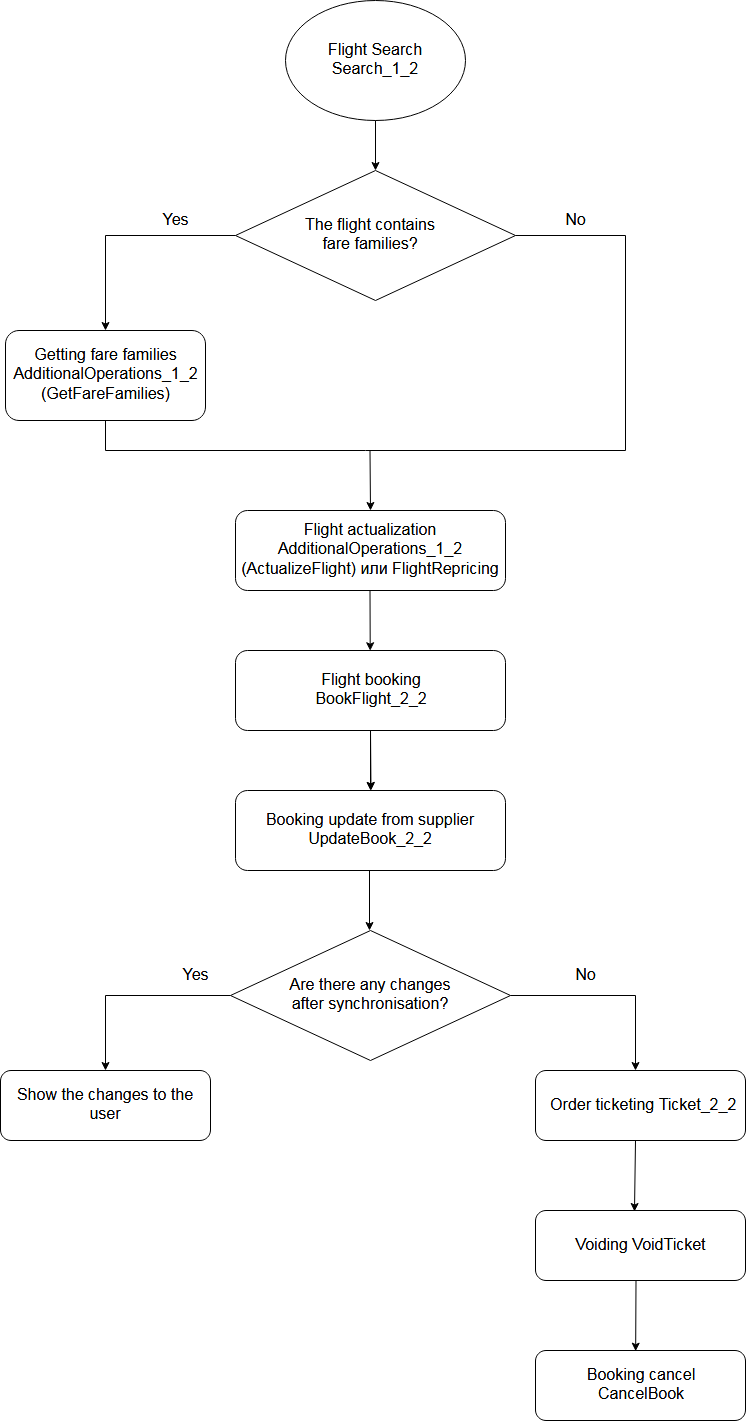

The diagram above was exported from draw.io. Its source (the exported page's mxGraphModel, read from the mxfile embedded in the PNG):
<mxGraphModel dx="1394" dy="793" grid="1" gridSize="10" guides="1" tooltips="1" connect="1" arrows="1" fold="1" page="1" pageScale="1.5" pageWidth="1169" pageHeight="827" background="#ffffff" math="0" shadow="0">
  <root>
    <mxCell id="0" />
    <mxCell id="1" parent="0" />
    <mxCell id="B2-xqAU72NcNV9aUVK_3-56" value="" style="ellipse;whiteSpace=wrap;html=1;" parent="1" vertex="1">
      <mxGeometry x="740" y="20" width="180" height="120" as="geometry" />
    </mxCell>
    <mxCell id="B2-xqAU72NcNV9aUVK_3-57" value="&lt;font style=&quot;font-size: 16px&quot;&gt;Flight Search Search_1_2&lt;/font&gt;" style="text;html=1;strokeColor=none;fillColor=none;align=center;verticalAlign=middle;whiteSpace=wrap;rounded=0;" parent="1" vertex="1">
      <mxGeometry x="765" y="50" width="130" height="60" as="geometry" />
    </mxCell>
    <mxCell id="B2-xqAU72NcNV9aUVK_3-59" value="" style="endArrow=classic;html=1;exitX=0.5;exitY=1;exitDx=0;exitDy=0;" parent="1" source="B2-xqAU72NcNV9aUVK_3-56" edge="1">
      <mxGeometry width="50" height="50" relative="1" as="geometry">
        <mxPoint x="730" y="130" as="sourcePoint" />
        <mxPoint x="830" y="190" as="targetPoint" />
      </mxGeometry>
    </mxCell>
    <mxCell id="B2-xqAU72NcNV9aUVK_3-60" value="" style="rhombus;whiteSpace=wrap;html=1;" parent="1" vertex="1">
      <mxGeometry x="690" y="190" width="280" height="130" as="geometry" />
    </mxCell>
    <mxCell id="B2-xqAU72NcNV9aUVK_3-61" value="&lt;font style=&quot;font-size: 16px&quot;&gt;The flight contains fare families?&lt;br&gt;&lt;/font&gt;" style="text;html=1;strokeColor=none;fillColor=none;align=center;verticalAlign=middle;whiteSpace=wrap;rounded=0;" parent="1" vertex="1">
      <mxGeometry x="745" y="225" width="160" height="60" as="geometry" />
    </mxCell>
    <mxCell id="B2-xqAU72NcNV9aUVK_3-74" value="" style="endArrow=none;html=1;entryX=1;entryY=0.5;entryDx=0;entryDy=0;" parent="1" target="B2-xqAU72NcNV9aUVK_3-60" edge="1">
      <mxGeometry width="50" height="50" relative="1" as="geometry">
        <mxPoint x="1080" y="255" as="sourcePoint" />
        <mxPoint x="610" y="380" as="targetPoint" />
      </mxGeometry>
    </mxCell>
    <mxCell id="B2-xqAU72NcNV9aUVK_3-75" value="" style="endArrow=none;html=1;" parent="1" edge="1">
      <mxGeometry width="50" height="50" relative="1" as="geometry">
        <mxPoint x="1080" y="470" as="sourcePoint" />
        <mxPoint x="1080" y="255" as="targetPoint" />
      </mxGeometry>
    </mxCell>
    <mxCell id="B2-xqAU72NcNV9aUVK_3-76" value="" style="endArrow=none;html=1;entryX=0;entryY=0.5;entryDx=0;entryDy=0;" parent="1" target="B2-xqAU72NcNV9aUVK_3-60" edge="1">
      <mxGeometry width="50" height="50" relative="1" as="geometry">
        <mxPoint x="560" y="255" as="sourcePoint" />
        <mxPoint x="740" y="410" as="targetPoint" />
      </mxGeometry>
    </mxCell>
    <mxCell id="B2-xqAU72NcNV9aUVK_3-77" value="" style="endArrow=classic;html=1;" parent="1" edge="1">
      <mxGeometry width="50" height="50" relative="1" as="geometry">
        <mxPoint x="560" y="255" as="sourcePoint" />
        <mxPoint x="560" y="350" as="targetPoint" />
      </mxGeometry>
    </mxCell>
    <mxCell id="B2-xqAU72NcNV9aUVK_3-78" value="&lt;font style=&quot;font-size: 16px&quot;&gt;Yes&lt;/font&gt;" style="text;html=1;strokeColor=none;fillColor=none;align=center;verticalAlign=middle;whiteSpace=wrap;rounded=0;" parent="1" vertex="1">
      <mxGeometry x="610" y="230" width="40" height="20" as="geometry" />
    </mxCell>
    <mxCell id="B2-xqAU72NcNV9aUVK_3-79" value="&lt;font style=&quot;font-size: 16px&quot;&gt;No&lt;/font&gt;" style="text;html=1;strokeColor=none;fillColor=none;align=center;verticalAlign=middle;whiteSpace=wrap;rounded=0;" parent="1" vertex="1">
      <mxGeometry x="1010" y="230" width="40" height="20" as="geometry" />
    </mxCell>
    <mxCell id="B2-xqAU72NcNV9aUVK_3-80" value="" style="endArrow=none;html=1;" parent="1" edge="1">
      <mxGeometry width="50" height="50" relative="1" as="geometry">
        <mxPoint x="560" y="470" as="sourcePoint" />
        <mxPoint x="1080" y="470" as="targetPoint" />
      </mxGeometry>
    </mxCell>
    <mxCell id="B2-xqAU72NcNV9aUVK_3-81" value="" style="rounded=1;whiteSpace=wrap;html=1;" parent="1" vertex="1">
      <mxGeometry x="460" y="350" width="200" height="90" as="geometry" />
    </mxCell>
    <mxCell id="B2-xqAU72NcNV9aUVK_3-83" value="" style="endArrow=none;html=1;entryX=0.5;entryY=1;entryDx=0;entryDy=0;" parent="1" target="B2-xqAU72NcNV9aUVK_3-81" edge="1">
      <mxGeometry width="50" height="50" relative="1" as="geometry">
        <mxPoint x="560" y="470" as="sourcePoint" />
        <mxPoint x="530" y="490" as="targetPoint" />
      </mxGeometry>
    </mxCell>
    <mxCell id="B2-xqAU72NcNV9aUVK_3-84" value="&lt;div style=&quot;font-size: 16px&quot;&gt;&lt;font style=&quot;font-size: 16px&quot;&gt;Getting fare families AdditionalOperations_1_2&lt;/font&gt;&lt;/div&gt;&lt;font style=&quot;font-size: 16px&quot;&gt;(GetFareFamilies)&lt;/font&gt;" style="text;html=1;strokeColor=none;fillColor=none;align=center;verticalAlign=middle;whiteSpace=wrap;rounded=0;" parent="1" vertex="1">
      <mxGeometry x="470" y="360" width="180" height="70" as="geometry" />
    </mxCell>
    <mxCell id="B2-xqAU72NcNV9aUVK_3-85" value="" style="endArrow=classic;html=1;" parent="1" edge="1">
      <mxGeometry width="50" height="50" relative="1" as="geometry">
        <mxPoint x="824.5" y="470" as="sourcePoint" />
        <mxPoint x="825" y="530" as="targetPoint" />
      </mxGeometry>
    </mxCell>
    <mxCell id="B2-xqAU72NcNV9aUVK_3-90" value="&lt;font style=&quot;font-size: 16px&quot;&gt;Flight booking &lt;br&gt;BookFlight_2_2&lt;/font&gt;" style="rounded=1;whiteSpace=wrap;html=1;" parent="1" vertex="1">
      <mxGeometry x="690" y="670" width="270" height="80" as="geometry" />
    </mxCell>
    <mxCell id="B2-xqAU72NcNV9aUVK_3-91" value="" style="endArrow=classic;html=1;" parent="1" edge="1">
      <mxGeometry width="50" height="50" relative="1" as="geometry">
        <mxPoint x="825" y="750" as="sourcePoint" />
        <mxPoint x="825.5" y="810" as="targetPoint" />
      </mxGeometry>
    </mxCell>
    <mxCell id="B2-xqAU72NcNV9aUVK_3-93" value="&lt;font style=&quot;font-size: 16px&quot;&gt;Booking update from supplier UpdateBook_2_2&lt;/font&gt;" style="rounded=1;whiteSpace=wrap;html=1;" parent="1" vertex="1">
      <mxGeometry x="690" y="810" width="270" height="80" as="geometry" />
    </mxCell>
    <mxCell id="B2-xqAU72NcNV9aUVK_3-95" value="&lt;font style=&quot;font-size: 16px&quot;&gt;Flight actualization AdditionalOperations_1_2 (ActualizeFlight) или FlightRepricing&lt;/font&gt;" style="rounded=1;whiteSpace=wrap;html=1;" parent="1" vertex="1">
      <mxGeometry x="690" y="530" width="270" height="80" as="geometry" />
    </mxCell>
    <mxCell id="B2-xqAU72NcNV9aUVK_3-97" value="" style="endArrow=classic;html=1;" parent="1" edge="1">
      <mxGeometry width="50" height="50" relative="1" as="geometry">
        <mxPoint x="824" y="890" as="sourcePoint" />
        <mxPoint x="824" y="950" as="targetPoint" />
      </mxGeometry>
    </mxCell>
    <mxCell id="B2-xqAU72NcNV9aUVK_3-98" value="" style="endArrow=classic;html=1;entryX=0.5;entryY=0;entryDx=0;entryDy=0;" parent="1" target="B2-xqAU72NcNV9aUVK_3-93" edge="1">
      <mxGeometry width="50" height="50" relative="1" as="geometry">
        <mxPoint x="825" y="750" as="sourcePoint" />
        <mxPoint x="825.5" y="810" as="targetPoint" />
      </mxGeometry>
    </mxCell>
    <mxCell id="B2-xqAU72NcNV9aUVK_3-100" value="" style="endArrow=classic;html=1;entryX=0.5;entryY=0;entryDx=0;entryDy=0;" parent="1" edge="1">
      <mxGeometry width="50" height="50" relative="1" as="geometry">
        <mxPoint x="824.5" y="610" as="sourcePoint" />
        <mxPoint x="824.7068965517242" y="670.2413793103449" as="targetPoint" />
      </mxGeometry>
    </mxCell>
    <mxCell id="B2-xqAU72NcNV9aUVK_3-102" value="" style="rhombus;whiteSpace=wrap;html=1;" parent="1" vertex="1">
      <mxGeometry x="685" y="950" width="280" height="130" as="geometry" />
    </mxCell>
    <mxCell id="B2-xqAU72NcNV9aUVK_3-104" value="" style="endArrow=none;html=1;entryX=0;entryY=0.5;entryDx=0;entryDy=0;" parent="1" target="B2-xqAU72NcNV9aUVK_3-102" edge="1">
      <mxGeometry width="50" height="50" relative="1" as="geometry">
        <mxPoint x="560" y="1015" as="sourcePoint" />
        <mxPoint x="685" y="1015" as="targetPoint" />
      </mxGeometry>
    </mxCell>
    <mxCell id="B2-xqAU72NcNV9aUVK_3-106" value="&lt;font style=&quot;font-size: 16px&quot;&gt;Yes&lt;/font&gt;" style="text;html=1;strokeColor=none;fillColor=none;align=center;verticalAlign=middle;whiteSpace=wrap;rounded=0;" parent="1" vertex="1">
      <mxGeometry x="630" y="985.0588235294117" width="40" height="20" as="geometry" />
    </mxCell>
    <mxCell id="B2-xqAU72NcNV9aUVK_3-107" value="&lt;font style=&quot;font-size: 16px&quot;&gt;No&lt;/font&gt;" style="text;html=1;strokeColor=none;fillColor=none;align=center;verticalAlign=middle;whiteSpace=wrap;rounded=0;" parent="1" vertex="1">
      <mxGeometry x="1020" y="985" width="40" height="20" as="geometry" />
    </mxCell>
    <mxCell id="B2-xqAU72NcNV9aUVK_3-108" value="" style="endArrow=none;html=1;entryX=1;entryY=0.5;entryDx=0;entryDy=0;" parent="1" target="B2-xqAU72NcNV9aUVK_3-102" edge="1">
      <mxGeometry width="50" height="50" relative="1" as="geometry">
        <mxPoint x="1090" y="1015" as="sourcePoint" />
        <mxPoint x="510" y="1100" as="targetPoint" />
      </mxGeometry>
    </mxCell>
    <mxCell id="B2-xqAU72NcNV9aUVK_3-110" value="" style="endArrow=classic;html=1;" parent="1" edge="1">
      <mxGeometry width="50" height="50" relative="1" as="geometry">
        <mxPoint x="1090" y="1015" as="sourcePoint" />
        <mxPoint x="1090" y="1090" as="targetPoint" />
      </mxGeometry>
    </mxCell>
    <mxCell id="B2-xqAU72NcNV9aUVK_3-112" value="" style="endArrow=classic;html=1;" parent="1" edge="1">
      <mxGeometry width="50" height="50" relative="1" as="geometry">
        <mxPoint x="560" y="1015" as="sourcePoint" />
        <mxPoint x="560" y="1090" as="targetPoint" />
      </mxGeometry>
    </mxCell>
    <mxCell id="B2-xqAU72NcNV9aUVK_3-113" value="&lt;font style=&quot;font-size: 16px&quot;&gt;Show the changes to the user&lt;br&gt;&lt;/font&gt;" style="rounded=1;whiteSpace=wrap;html=1;" parent="1" vertex="1">
      <mxGeometry x="455" y="1090" width="210" height="70" as="geometry" />
    </mxCell>
    <mxCell id="B2-xqAU72NcNV9aUVK_3-114" value="&lt;font style=&quot;font-size: 16px&quot;&gt;&amp;nbsp;Order ticketing Ticket_2_2&lt;/font&gt;" style="rounded=1;whiteSpace=wrap;html=1;" parent="1" vertex="1">
      <mxGeometry x="990" y="1090" width="210" height="70" as="geometry" />
    </mxCell>
    <mxCell id="B2-xqAU72NcNV9aUVK_3-115" value="" style="endArrow=classic;html=1;entryX=0.473;entryY=0.015;entryDx=0;entryDy=0;entryPerimeter=0;" parent="1" target="B2-xqAU72NcNV9aUVK_3-116" edge="1">
      <mxGeometry width="50" height="50" relative="1" as="geometry">
        <mxPoint x="1090" y="1160" as="sourcePoint" />
        <mxPoint x="1090" y="1235" as="targetPoint" />
      </mxGeometry>
    </mxCell>
    <mxCell id="B2-xqAU72NcNV9aUVK_3-116" value="&lt;font style=&quot;font-size: 16px&quot;&gt;Voiding VoidTicket &lt;br&gt;&lt;/font&gt;" style="rounded=1;whiteSpace=wrap;html=1;" parent="1" vertex="1">
      <mxGeometry x="990" y="1230" width="210" height="70" as="geometry" />
    </mxCell>
    <mxCell id="B2-xqAU72NcNV9aUVK_3-117" value="" style="endArrow=classic;html=1;entryX=0.473;entryY=0.015;entryDx=0;entryDy=0;entryPerimeter=0;" parent="1" edge="1">
      <mxGeometry width="50" height="50" relative="1" as="geometry">
        <mxPoint x="1090.5" y="1300" as="sourcePoint" />
        <mxPoint x="1090.166666666667" y="1370.6666666666667" as="targetPoint" />
      </mxGeometry>
    </mxCell>
    <mxCell id="B2-xqAU72NcNV9aUVK_3-118" value="&lt;div&gt;&lt;font style=&quot;font-size: 16px&quot;&gt;Booking cancel&lt;/font&gt;&lt;/div&gt;&lt;div&gt;&lt;font style=&quot;font-size: 16px&quot;&gt; CancelBook&lt;/font&gt;&lt;/div&gt;" style="rounded=1;whiteSpace=wrap;html=1;" parent="1" vertex="1">
      <mxGeometry x="990" y="1370" width="210" height="70" as="geometry" />
    </mxCell>
    <mxCell id="B2-xqAU72NcNV9aUVK_3-122" value="&lt;font style=&quot;font-size: 16px&quot;&gt;Are there any changes after synchronisation?&lt;/font&gt;" style="text;html=1;strokeColor=none;fillColor=none;align=center;verticalAlign=middle;whiteSpace=wrap;rounded=0;" parent="1" vertex="1">
      <mxGeometry x="730" y="990" width="190" height="50" as="geometry" />
    </mxCell>
  </root>
</mxGraphModel>